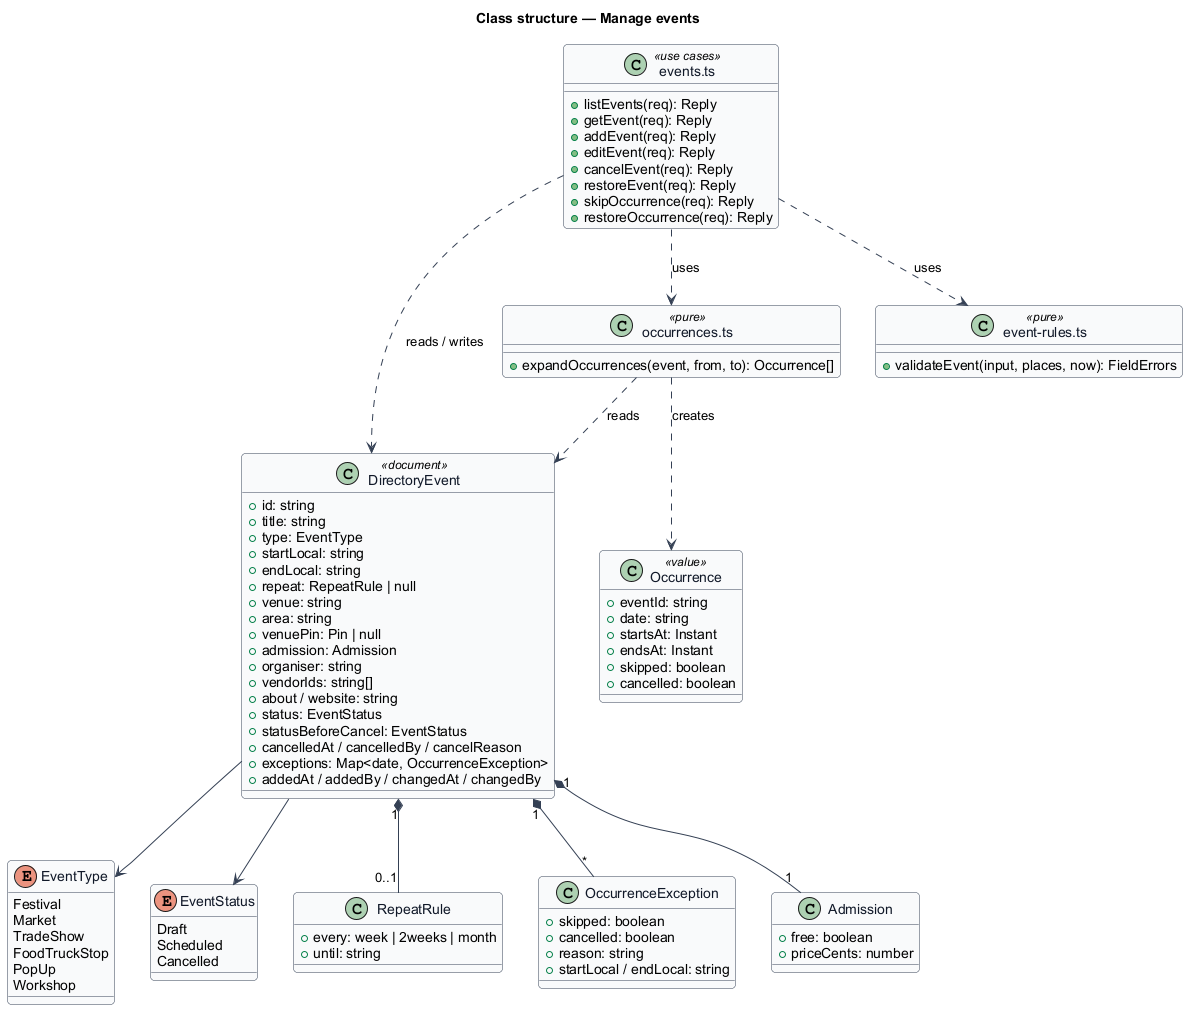

The diagram above was rendered by PlantUML. Its source (embedded in the PNG):
@startuml
skinparam backgroundColor #FFFFFF
skinparam shadowing false
skinparam roundcorner 8
skinparam defaultFontName Arial
skinparam ArrowColor #344054
skinparam class {
  BorderColor #344054
  FontColor #101828
  BackgroundColor #F9FAFB
}
title Class structure — Manage events

enum EventType {
  Festival
  Market
  TradeShow
  FoodTruckStop
  PopUp
  Workshop
}
enum EventStatus {
  Draft
  Scheduled
  Cancelled
}
class DirectoryEvent <<document>> {
  +id: string
  +title: string
  +type: EventType
  +startLocal: string
  +endLocal: string
  +repeat: RepeatRule | null
  +venue: string
  +area: string
  +venuePin: Pin | null
  +admission: Admission
  +organiser: string
  +vendorIds: string[]
  +about / website: string
  +status: EventStatus
  +statusBeforeCancel: EventStatus
  +cancelledAt / cancelledBy / cancelReason
  +exceptions: Map<date, OccurrenceException>
  +addedAt / addedBy / changedAt / changedBy
}
class RepeatRule {
  +every: week | 2weeks | month
  +until: string
}
class OccurrenceException {
  +skipped: boolean
  +cancelled: boolean
  +reason: string
  +startLocal / endLocal: string
}
class Admission {
  +free: boolean
  +priceCents: number
}
class Occurrence <<value>> {
  +eventId: string
  +date: string
  +startsAt: Instant
  +endsAt: Instant
  +skipped: boolean
  +cancelled: boolean
}
class "occurrences.ts" as Occ <<pure>> {
  +expandOccurrences(event, from, to): Occurrence[]
}
class "event-rules.ts" as Rules <<pure>> {
  +validateEvent(input, places, now): FieldErrors
}
class "events.ts" as Uc <<use cases>> {
  +listEvents(req): Reply
  +getEvent(req): Reply
  +addEvent(req): Reply
  +editEvent(req): Reply
  +cancelEvent(req): Reply
  +restoreEvent(req): Reply
  +skipOccurrence(req): Reply
  +restoreOccurrence(req): Reply
}
DirectoryEvent --> EventType
DirectoryEvent --> EventStatus
DirectoryEvent "1" *-- "0..1" RepeatRule
DirectoryEvent "1" *-- "*" OccurrenceException
DirectoryEvent "1" *-- "1" Admission
Occ ..> DirectoryEvent : reads
Occ ..> Occurrence : creates
Uc ..> Occ : uses
Uc ..> Rules : uses
Uc ..> DirectoryEvent : reads / writes
@enduml